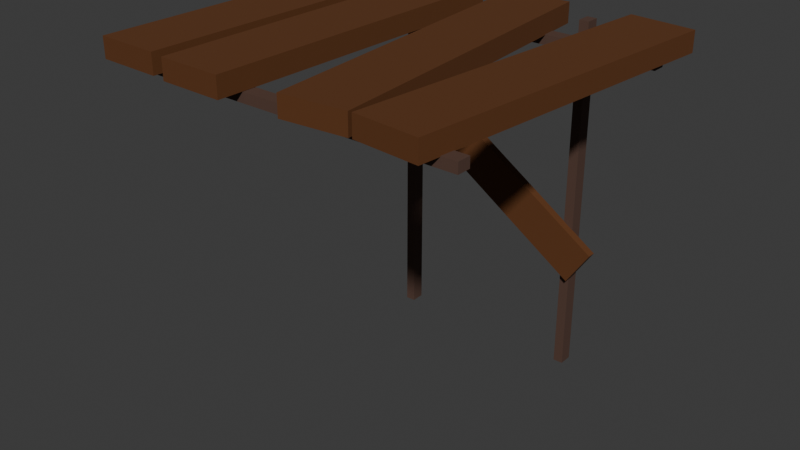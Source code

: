 # Source: platform3tall.blend  (saved by Blender 4.1.24; exported with 4.5.12 LTS)
import bpy
from mathutils import Matrix  # noqa: F401  (used for matrix-valued properties, if any)

bpy.ops.wm.read_factory_settings(use_empty=True)
scene = bpy.context.scene
scene.name = 'Scene'

# ---- collections
col_collection = bpy.data.collections.new('Collection'); scene.collection.children.link(col_collection)

# ---- materials (node trees are filled in below, after node groups)
mat_material = bpy.data.materials.new('Material')
mat_material.alpha_threshold = 0.0
mat_material.use_transparent_shadow = False
mat_material.roughness = 0.5
mat_material.line_color = (0.0, 0.0, 0.0, 1.0)
mat_material_001 = bpy.data.materials.new('Material.001')
mat_material_001.use_transparent_shadow = False

# ---- material node trees
mat_material.use_nodes = True; mat_material.node_tree.nodes.clear()
_N = mat_material.node_tree.nodes; _L = mat_material.node_tree.links
n0 = _N.new('ShaderNodeOutputMaterial'); n0.name = 'Material Output'; n0.location = (300, 300)
n1 = _N.new('ShaderNodeBsdfPrincipled'); n1.name = 'Principled BSDF'; n1.location = (10, 300)
n1.inputs[0].default_value = (0.1164, 0.03917, 0.008994, 1.0)
n1.inputs[2].default_value = 0.8084
n1.inputs[3].default_value = 1.45
_L.new(n1.outputs[0], n0.inputs[0])
n0.is_active_output = True
mat_material_001.use_nodes = True; mat_material_001.node_tree.nodes.clear()
_N = mat_material_001.node_tree.nodes; _L = mat_material_001.node_tree.links
n0 = _N.new('ShaderNodeBsdfPrincipled'); n0.name = 'Principled BSDF'; n0.location = (10, 300)
n0.inputs[0].default_value = (0.0876, 0.04425, 0.03057, 1.0)
n0.inputs[2].default_value = 0.8271
n1 = _N.new('ShaderNodeOutputMaterial'); n1.name = 'Material Output'; n1.location = (300, 300)
_L.new(n0.outputs[0], n1.inputs[0])
n1.is_active_output = True

# ---- world
world_world = bpy.data.worlds.new('World'); scene.world = world_world
world_world.use_nodes = True; world_world.node_tree.nodes.clear()
_N = world_world.node_tree.nodes; _L = world_world.node_tree.links
n0 = _N.new('ShaderNodeOutputWorld'); n0.name = 'World Output'; n0.location = (300, 300)
n1 = _N.new('ShaderNodeBackground'); n1.name = 'Background'; n1.location = (10, 300)
n1.inputs[0].default_value = (0.05088, 0.05088, 0.05088, 1.0)
_L.new(n1.outputs[0], n0.inputs[0])
n0.is_active_output = True
world_world.color = (0.05088, 0.05088, 0.05088)
world_world.use_sun_shadow = False
world_world.sun_shadow_jitter_overblur = 0.0

# ---- meshes
me_cube = bpy.data.meshes.new('Cube')
me_cube.from_pydata([(1.0, 1.0, 1.0), (1.0, 1.0, -1.0), (1.0, -1.0, 1.0), (1.0, -1.0, -1.0), (-1.0, 1.0, 1.0), (-1.0, 1.0, -1.0), (-1.0, -1.0, 1.0), (-1.0, -1.0, -1.0)], [], [(0, 4, 6, 2), (3, 2, 6, 7), (7, 6, 4, 5), (5, 1, 3, 7), (1, 0, 2, 3), (5, 4, 0, 1)])
_uv = me_cube.uv_layers.new(name='UVMap')
_uv.uv.foreach_set('vector', [0.625, 0.5, 0.875, 0.5, 0.875, 0.75, 0.625, 0.75, 0.375, 0.75, 0.625, 0.75, 0.625, 1.0, 0.375, 1.0, 0.375, 0.0, 0.625, 0.0, 0.625, 0.25, 0.375, 0.25, 0.125, 0.5, 0.375, 0.5, 0.375, 0.75, 0.125, 0.75, 0.375, 0.5, 0.625, 0.5, 0.625, 0.75, 0.375, 0.75, 0.375, 0.25, 0.625, 0.25, 0.625, 0.5, 0.375, 0.5])
me_cube.materials.append(mat_material)
me_cube.use_mirror_vertex_groups = False
me_cube.update()
me_cube_001 = bpy.data.meshes.new('Cube.001')
me_cube_001.from_pydata([(1.0, 1.0, 1.0), (1.0, 1.0, -1.0), (1.0, -1.0, 1.0), (1.0, -1.0, -1.0), (-1.0, 1.0, 1.0), (-1.0, 1.0, -1.0), (-1.0, -1.0, 1.0), (-1.0, -1.0, -1.0)], [], [(0, 4, 6, 2), (3, 2, 6, 7), (7, 6, 4, 5), (5, 1, 3, 7), (1, 0, 2, 3), (5, 4, 0, 1)])
_uv = me_cube_001.uv_layers.new(name='UVMap')
_uv.uv.foreach_set('vector', [0.625, 0.5, 0.875, 0.5, 0.875, 0.75, 0.625, 0.75, 0.375, 0.75, 0.625, 0.75, 0.625, 1.0, 0.375, 1.0, 0.375, 0.0, 0.625, 0.0, 0.625, 0.25, 0.375, 0.25, 0.125, 0.5, 0.375, 0.5, 0.375, 0.75, 0.125, 0.75, 0.375, 0.5, 0.625, 0.5, 0.625, 0.75, 0.375, 0.75, 0.375, 0.25, 0.625, 0.25, 0.625, 0.5, 0.375, 0.5])
me_cube_001.materials.append(mat_material)
me_cube_001.use_mirror_vertex_groups = False
me_cube_001.update()
me_cube_002 = bpy.data.meshes.new('Cube.002')
me_cube_002.from_pydata([(1.0, 1.0, 1.0), (1.0, 1.0, -1.0), (1.0, -1.0, 1.0), (1.0, -1.0, -1.0), (-1.0, 1.0, 1.0), (-1.0, 1.0, -1.0), (-1.0, -1.0, 1.0), (-1.0, -1.0, -1.0)], [], [(0, 4, 6, 2), (3, 2, 6, 7), (7, 6, 4, 5), (5, 1, 3, 7), (1, 0, 2, 3), (5, 4, 0, 1)])
_uv = me_cube_002.uv_layers.new(name='UVMap')
_uv.uv.foreach_set('vector', [0.625, 0.5, 0.875, 0.5, 0.875, 0.75, 0.625, 0.75, 0.375, 0.75, 0.625, 0.75, 0.625, 1.0, 0.375, 1.0, 0.375, 0.0, 0.625, 0.0, 0.625, 0.25, 0.375, 0.25, 0.125, 0.5, 0.375, 0.5, 0.375, 0.75, 0.125, 0.75, 0.375, 0.5, 0.625, 0.5, 0.625, 0.75, 0.375, 0.75, 0.375, 0.25, 0.625, 0.25, 0.625, 0.5, 0.375, 0.5])
me_cube_002.materials.append(mat_material)
me_cube_002.use_mirror_vertex_groups = False
me_cube_002.update()
me_cube_003 = bpy.data.meshes.new('Cube.003')
me_cube_003.from_pydata([(1.0, 1.0, 1.0), (1.0, 1.0, -1.0), (1.0, -1.0, 1.0), (1.0, -1.0, -1.0), (-1.0, 1.0, 1.0), (-1.0, 1.0, -1.0), (-1.0, -1.0, 1.0), (-1.0, -1.0, -1.0)], [], [(0, 4, 6, 2), (3, 2, 6, 7), (7, 6, 4, 5), (5, 1, 3, 7), (1, 0, 2, 3), (5, 4, 0, 1)])
_uv = me_cube_003.uv_layers.new(name='UVMap')
_uv.uv.foreach_set('vector', [0.625, 0.5, 0.875, 0.5, 0.875, 0.75, 0.625, 0.75, 0.375, 0.75, 0.625, 0.75, 0.625, 1.0, 0.375, 1.0, 0.375, 0.0, 0.625, 0.0, 0.625, 0.25, 0.375, 0.25, 0.125, 0.5, 0.375, 0.5, 0.375, 0.75, 0.125, 0.75, 0.375, 0.5, 0.625, 0.5, 0.625, 0.75, 0.375, 0.75, 0.375, 0.25, 0.625, 0.25, 0.625, 0.5, 0.375, 0.5])
me_cube_003.materials.append(mat_material)
me_cube_003.use_mirror_vertex_groups = False
me_cube_003.update()
me_cube_004 = bpy.data.meshes.new('Cube.004')
me_cube_004.from_pydata([(-1.0, -1.0, -1.0), (-1.0, -1.0, 1.0), (-1.0, 1.0, -1.0), (-1.0, 1.0, 1.0), (1.0, -1.0, -1.0), (1.0, -1.0, 1.0), (1.0, 1.0, -1.0), (1.0, 1.0, 1.0)], [], [(0, 1, 3, 2), (2, 3, 7, 6), (6, 7, 5, 4), (4, 5, 1, 0), (2, 6, 4, 0), (7, 3, 1, 5)])
_uv = me_cube_004.uv_layers.new(name='UVMap')
_uv.uv.foreach_set('vector', [0.375, 0.0, 0.625, 0.0, 0.625, 0.25, 0.375, 0.25, 0.375, 0.25, 0.625, 0.25, 0.625, 0.5, 0.375, 0.5, 0.375, 0.5, 0.625, 0.5, 0.625, 0.75, 0.375, 0.75, 0.375, 0.75, 0.625, 0.75, 0.625, 1.0, 0.375, 1.0, 0.125, 0.5, 0.375, 0.5, 0.375, 0.75, 0.125, 0.75, 0.625, 0.5, 0.875, 0.5, 0.875, 0.75, 0.625, 0.75])
me_cube_004.materials.append(mat_material_001)
me_cube_004.update()
me_cube_005 = bpy.data.meshes.new('Cube.005')
me_cube_005.from_pydata([(-1.0, -1.0, -1.0), (-1.0, -1.0, 1.0), (-1.0, 1.0, -1.0), (-1.0, 1.0, 1.0), (1.0, -1.0, -1.0), (1.0, -1.0, 1.0), (1.0, 1.0, -1.0), (1.0, 1.0, 1.0)], [], [(0, 1, 3, 2), (2, 3, 7, 6), (6, 7, 5, 4), (4, 5, 1, 0), (2, 6, 4, 0), (7, 3, 1, 5)])
_uv = me_cube_005.uv_layers.new(name='UVMap')
_uv.uv.foreach_set('vector', [0.375, 0.0, 0.625, 0.0, 0.625, 0.25, 0.375, 0.25, 0.375, 0.25, 0.625, 0.25, 0.625, 0.5, 0.375, 0.5, 0.375, 0.5, 0.625, 0.5, 0.625, 0.75, 0.375, 0.75, 0.375, 0.75, 0.625, 0.75, 0.625, 1.0, 0.375, 1.0, 0.125, 0.5, 0.375, 0.5, 0.375, 0.75, 0.125, 0.75, 0.625, 0.5, 0.875, 0.5, 0.875, 0.75, 0.625, 0.75])
me_cube_005.materials.append(mat_material_001)
me_cube_005.update()
me_cube_006 = bpy.data.meshes.new('Cube.006')
me_cube_006.from_pydata([(-1.0, -1.0, -1.0), (-1.0, -1.0, 1.0), (-1.0, 1.0, -1.0), (-1.0, 1.0, 1.0), (1.0, -1.0, -1.0), (1.0, -1.0, 1.0), (1.0, 1.0, -1.0), (1.0, 1.0, 1.0)], [], [(0, 1, 3, 2), (2, 3, 7, 6), (6, 7, 5, 4), (4, 5, 1, 0), (2, 6, 4, 0), (7, 3, 1, 5)])
_uv = me_cube_006.uv_layers.new(name='UVMap')
_uv.uv.foreach_set('vector', [0.375, 0.0, 0.625, 0.0, 0.625, 0.25, 0.375, 0.25, 0.375, 0.25, 0.625, 0.25, 0.625, 0.5, 0.375, 0.5, 0.375, 0.5, 0.625, 0.5, 0.625, 0.75, 0.375, 0.75, 0.375, 0.75, 0.625, 0.75, 0.625, 1.0, 0.375, 1.0, 0.125, 0.5, 0.375, 0.5, 0.375, 0.75, 0.125, 0.75, 0.625, 0.5, 0.875, 0.5, 0.875, 0.75, 0.625, 0.75])
me_cube_006.materials.append(mat_material_001)
me_cube_006.update()
me_cube_007 = bpy.data.meshes.new('Cube.007')
me_cube_007.from_pydata([(-1.0, -1.0, -1.0), (-1.0, -1.0, 1.0), (-1.0, 1.0, -1.0), (-1.0, 1.0, 1.0), (1.0, -1.0, -1.0), (1.0, -1.0, 1.0), (1.0, 1.0, -1.0), (1.0, 1.0, 1.0)], [], [(0, 1, 3, 2), (2, 3, 7, 6), (6, 7, 5, 4), (4, 5, 1, 0), (2, 6, 4, 0), (7, 3, 1, 5)])
_uv = me_cube_007.uv_layers.new(name='UVMap')
_uv.uv.foreach_set('vector', [0.375, 0.0, 0.625, 0.0, 0.625, 0.25, 0.375, 0.25, 0.375, 0.25, 0.625, 0.25, 0.625, 0.5, 0.375, 0.5, 0.375, 0.5, 0.625, 0.5, 0.625, 0.75, 0.375, 0.75, 0.375, 0.75, 0.625, 0.75, 0.625, 1.0, 0.375, 1.0, 0.125, 0.5, 0.375, 0.5, 0.375, 0.75, 0.125, 0.75, 0.625, 0.5, 0.875, 0.5, 0.875, 0.75, 0.625, 0.75])
me_cube_007.materials.append(mat_material_001)
me_cube_007.update()
me_cube_008 = bpy.data.meshes.new('Cube.008')
me_cube_008.from_pydata([(-2.264, -2.264, -2.264), (-2.264, -2.264, 2.264), (-2.264, 2.264, -2.264), (-2.264, 2.264, 2.264), (2.264, -2.264, -2.264), (2.264, -2.264, 2.264), (2.264, 2.264, -2.264), (2.264, 2.264, 2.264)], [], [(0, 1, 3, 2), (2, 3, 7, 6), (6, 7, 5, 4), (4, 5, 1, 0), (2, 6, 4, 0), (7, 3, 1, 5)])
_uv = me_cube_008.uv_layers.new(name='UVMap')
_uv.uv.foreach_set('vector', [0.375, 0.0, 0.625, 0.0, 0.625, 0.25, 0.375, 0.25, 0.375, 0.25, 0.625, 0.25, 0.625, 0.5, 0.375, 0.5, 0.375, 0.5, 0.625, 0.5, 0.625, 0.75, 0.375, 0.75, 0.375, 0.75, 0.625, 0.75, 0.625, 1.0, 0.375, 1.0, 0.125, 0.5, 0.375, 0.5, 0.375, 0.75, 0.125, 0.75, 0.625, 0.5, 0.875, 0.5, 0.875, 0.75, 0.625, 0.75])
me_cube_008.materials.append(mat_material)
me_cube_008.update()

# ---- objects
ob_cube = bpy.data.objects.new('Cube', me_cube)
ob_cube_001 = bpy.data.objects.new('Cube.001', me_cube_001)
ob_cube_002 = bpy.data.objects.new('Cube.002', me_cube_002)
ob_cube_003 = bpy.data.objects.new('Cube.003', me_cube_003)
ob_cube_004 = bpy.data.objects.new('Cube.004', me_cube_004)
ob_cube_005 = bpy.data.objects.new('Cube.005', me_cube_005)
ob_cube_006 = bpy.data.objects.new('Cube.006', me_cube_006)
ob_cube_007 = bpy.data.objects.new('Cube.007', me_cube_007)
ob_cube_008 = bpy.data.objects.new('Cube.008', me_cube_008)

# ---- transforms, parenting, visibility, modifiers, constraints
ob_cube.location = (-0.7391, 0.0, 1.978)
ob_cube.rotation_euler = (0.0, -0.0, -0.02445)
ob_cube.scale = (0.1795, -0.929, 0.05652)
ob_cube.lock_rotations_4d = False
ob_cube.empty_display_type = 'ARROWS'
ob_cube.lineart.crease_threshold = 0.0
ob_cube_001.location = (-0.2848, -0.03579, 1.983)
ob_cube_001.rotation_euler = (0.0, -0.0, -0.01865)
ob_cube_001.scale = (0.1805, -0.9251, 0.05652)
ob_cube_001.lock_rotations_4d = False
ob_cube_001.empty_display_type = 'ARROWS'
ob_cube_001.lineart.crease_threshold = 0.0
ob_cube_002.location = (0.3123, 0.0, 1.978)
ob_cube_002.rotation_euler = (0.0, -0.0, 0.08659)
ob_cube_002.scale = (0.1795, -0.929, 0.05652)
ob_cube_002.lock_rotations_4d = False
ob_cube_002.empty_display_type = 'ARROWS'
ob_cube_002.lineart.crease_threshold = 0.0
ob_cube_003.location = (0.8553, 0.0, 1.978)
ob_cube_003.rotation_euler = (0.0, -0.0, 6.19)
ob_cube_003.scale = (0.1795, -0.9289, 0.05652)
ob_cube_003.lock_rotations_4d = False
ob_cube_003.empty_display_type = 'ARROWS'
ob_cube_003.lineart.crease_threshold = 0.0
ob_cube_004.location = (0.04574, -0.7852, 1.898)
ob_cube_004.scale = (-0.9964, -0.03752, 0.02717)
ob_cube_005.location = (0.04574, 0.7331, 1.898)
ob_cube_005.scale = (-0.9964, -0.03752, 0.02717)
ob_cube_006.location = (-0.4836, 0.8116, 1.013)
ob_cube_006.rotation_euler = (0.0, 1.571, 0.0)
ob_cube_006.scale = (-0.9964, -0.03752, 0.02717)
ob_cube_007.location = (0.5996, 0.8116, 1.013)
ob_cube_007.rotation_euler = (0.0, 1.571, 0.0)
ob_cube_007.scale = (-0.9964, -0.03752, 0.02717)
ob_cube_008.location = (0.04344, 0.7534, 1.111)
ob_cube_008.rotation_euler = (-3.142, 2.555, -3.142)
ob_cube_008.scale = (0.3488, -0.0102, 0.05227)

# ---- collection membership
col_collection.objects.link(ob_cube)
col_collection.objects.link(ob_cube_001)
col_collection.objects.link(ob_cube_002)
col_collection.objects.link(ob_cube_003)
col_collection.objects.link(ob_cube_004)
col_collection.objects.link(ob_cube_005)
col_collection.objects.link(ob_cube_006)
col_collection.objects.link(ob_cube_007)
col_collection.objects.link(ob_cube_008)

# ---- scene / render settings (as saved in the file)
scene.frame_start = 1; scene.frame_end = 250; scene.frame_set(2)
scene.render.engine = 'BLENDER_EEVEE_NEXT'
scene.cycles.sampling_pattern = 'TABULATED_SOBOL'
scene.eevee.ray_tracing_options.trace_max_roughness = 0.0
bpy.context.view_layer.update()

# ---- added for rendering (the .blend has no active camera and no usable light): camera, sun
cam_auto = bpy.data.cameras.new('AutoCamera')
cam_auto.lens = 50.0
cam_auto.sensor_width = 36.0
cam_auto.clip_end = 1000.0
ob_auto_camera = bpy.data.objects.new('AutoCamera', cam_auto)
scene.collection.objects.link(ob_auto_camera)
ob_auto_camera.location = (3.29135, -3.85927, 3.59378)
ob_auto_camera.rotation_euler = (1.09748, -7.21219e-08, 0.694738)
scene.camera = ob_auto_camera
light_auto_sun = bpy.data.lights.new('AutoSun', 'SUN')
light_auto_sun.energy = 3.0
light_auto_sun.angle = 0.0523599
ob_auto_sun = bpy.data.objects.new('AutoSun', light_auto_sun)
scene.collection.objects.link(ob_auto_sun)
ob_auto_sun.rotation_euler = (0.872665, 0.174533, 0.523599)
bpy.context.view_layer.update()
